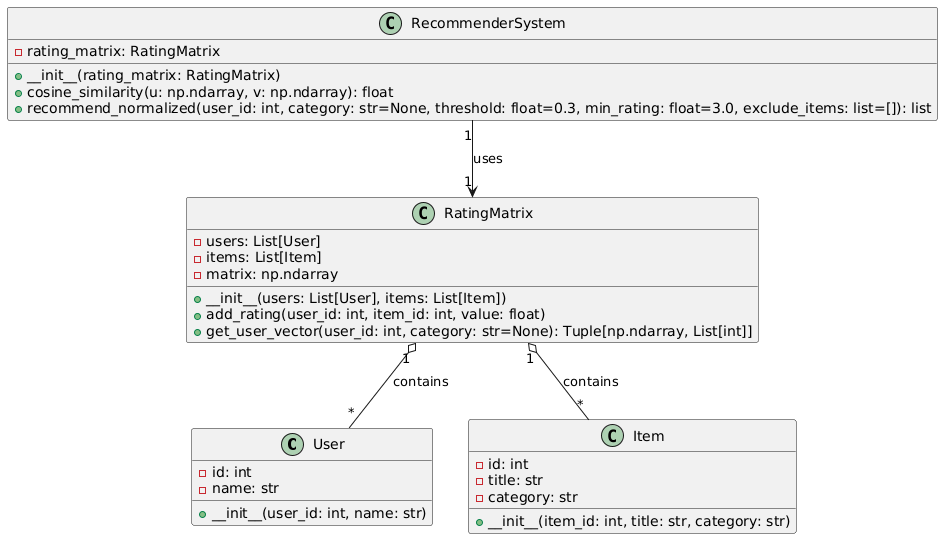

The diagram above was rendered by PlantUML. Its source (embedded in the PNG):
@startuml
class User {
    - id: int
    - name: str
    + __init__(user_id: int, name: str)
}

class Item {
    - id: int
    - title: str
    - category: str
    + __init__(item_id: int, title: str, category: str)
}

class RatingMatrix {
    - users: List[User]
    - items: List[Item]
    - matrix: np.ndarray
    + __init__(users: List[User], items: List[Item])
    + add_rating(user_id: int, item_id: int, value: float)
    + get_user_vector(user_id: int, category: str=None): Tuple[np.ndarray, List[int]]
}

class RecommenderSystem {
    - rating_matrix: RatingMatrix
    + __init__(rating_matrix: RatingMatrix)
    + cosine_similarity(u: np.ndarray, v: np.ndarray): float
    + recommend_normalized(user_id: int, category: str=None, threshold: float=0.3, min_rating: float=3.0, exclude_items: list=[]): list
}

' ======================
' Relationships
' ======================

RatingMatrix "1" o-- "*" User : contains
RatingMatrix "1" o-- "*" Item : contains
RecommenderSystem "1" --> "1" RatingMatrix : uses
@enduml